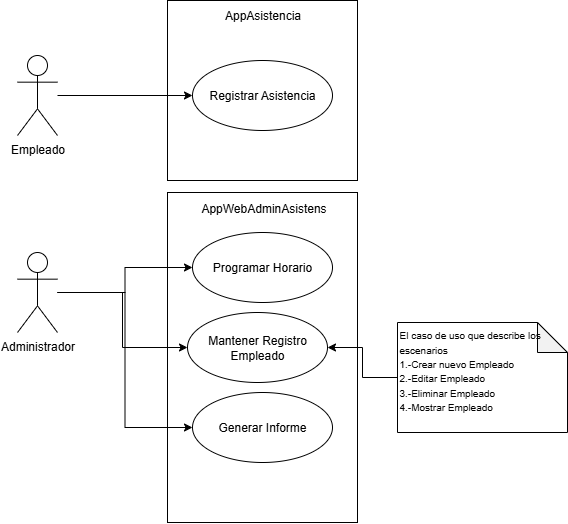

The diagram above was exported from draw.io. Its source (the exported page's mxGraphModel, read from the mxfile embedded in the PNG):
<mxGraphModel dx="1090" dy="591" grid="1" gridSize="10" guides="1" tooltips="1" connect="1" arrows="1" fold="1" page="1" pageScale="1" pageWidth="850" pageHeight="1100" math="0" shadow="0">
  <root>
    <mxCell id="0" />
    <mxCell id="1" parent="0" />
    <mxCell id="tCOYVSMCSeWp0OrJvghu-12" value="" style="html=1;align=center;verticalAlign=middle;dashed=0;whiteSpace=wrap;" vertex="1" parent="1">
      <mxGeometry x="280" y="222" width="190" height="330" as="geometry" />
    </mxCell>
    <mxCell id="tCOYVSMCSeWp0OrJvghu-1" value="Empleado&lt;div&gt;&lt;br&gt;&lt;/div&gt;" style="shape=umlActor;verticalLabelPosition=bottom;verticalAlign=top;html=1;outlineConnect=0;" vertex="1" parent="1">
      <mxGeometry x="130" y="85" width="40" height="80" as="geometry" />
    </mxCell>
    <mxCell id="tCOYVSMCSeWp0OrJvghu-21" style="edgeStyle=orthogonalEdgeStyle;rounded=0;orthogonalLoop=1;jettySize=auto;html=1;entryX=0;entryY=0.5;entryDx=0;entryDy=0;" edge="1" parent="1" source="tCOYVSMCSeWp0OrJvghu-3" target="tCOYVSMCSeWp0OrJvghu-14">
      <mxGeometry relative="1" as="geometry" />
    </mxCell>
    <mxCell id="tCOYVSMCSeWp0OrJvghu-22" style="edgeStyle=orthogonalEdgeStyle;rounded=0;orthogonalLoop=1;jettySize=auto;html=1;" edge="1" parent="1" source="tCOYVSMCSeWp0OrJvghu-3" target="tCOYVSMCSeWp0OrJvghu-18">
      <mxGeometry relative="1" as="geometry" />
    </mxCell>
    <mxCell id="tCOYVSMCSeWp0OrJvghu-23" style="edgeStyle=orthogonalEdgeStyle;rounded=0;orthogonalLoop=1;jettySize=auto;html=1;entryX=0;entryY=0.5;entryDx=0;entryDy=0;" edge="1" parent="1" source="tCOYVSMCSeWp0OrJvghu-3" target="tCOYVSMCSeWp0OrJvghu-20">
      <mxGeometry relative="1" as="geometry" />
    </mxCell>
    <mxCell id="tCOYVSMCSeWp0OrJvghu-3" value="Administrador" style="shape=umlActor;verticalLabelPosition=bottom;verticalAlign=top;html=1;outlineConnect=0;" vertex="1" parent="1">
      <mxGeometry x="130" y="282" width="40" height="80" as="geometry" />
    </mxCell>
    <mxCell id="tCOYVSMCSeWp0OrJvghu-9" value="" style="html=1;align=center;verticalAlign=middle;dashed=0;whiteSpace=wrap;" vertex="1" parent="1">
      <mxGeometry x="280" y="30" width="190" height="180" as="geometry" />
    </mxCell>
    <mxCell id="tCOYVSMCSeWp0OrJvghu-10" value="AppAsistencia" style="text;html=1;align=center;verticalAlign=middle;resizable=0;points=[];autosize=1;strokeColor=none;fillColor=none;" vertex="1" parent="1">
      <mxGeometry x="325" y="30" width="100" height="30" as="geometry" />
    </mxCell>
    <mxCell id="tCOYVSMCSeWp0OrJvghu-11" value="Registrar Asistencia" style="ellipse;whiteSpace=wrap;html=1;" vertex="1" parent="1">
      <mxGeometry x="305" y="90" width="140" height="70" as="geometry" />
    </mxCell>
    <mxCell id="tCOYVSMCSeWp0OrJvghu-6" style="edgeStyle=orthogonalEdgeStyle;rounded=0;orthogonalLoop=1;jettySize=auto;html=1;entryX=0;entryY=0.5;entryDx=0;entryDy=0;" edge="1" parent="1" source="tCOYVSMCSeWp0OrJvghu-1" target="tCOYVSMCSeWp0OrJvghu-11">
      <mxGeometry relative="1" as="geometry">
        <mxPoint x="260" y="130" as="targetPoint" />
      </mxGeometry>
    </mxCell>
    <mxCell id="tCOYVSMCSeWp0OrJvghu-13" value="AppWebAdminAsistens" style="text;html=1;align=center;verticalAlign=middle;resizable=0;points=[];autosize=1;strokeColor=none;fillColor=none;" vertex="1" parent="1">
      <mxGeometry x="301" y="223" width="150" height="30" as="geometry" />
    </mxCell>
    <mxCell id="tCOYVSMCSeWp0OrJvghu-14" value="Programar Horario" style="ellipse;whiteSpace=wrap;html=1;" vertex="1" parent="1">
      <mxGeometry x="305" y="262" width="140" height="70" as="geometry" />
    </mxCell>
    <mxCell id="tCOYVSMCSeWp0OrJvghu-18" value="Mantener Registro Empleado" style="ellipse;whiteSpace=wrap;html=1;" vertex="1" parent="1">
      <mxGeometry x="300" y="342" width="140" height="70" as="geometry" />
    </mxCell>
    <mxCell id="tCOYVSMCSeWp0OrJvghu-24" style="edgeStyle=orthogonalEdgeStyle;rounded=0;orthogonalLoop=1;jettySize=auto;html=1;" edge="1" parent="1" source="tCOYVSMCSeWp0OrJvghu-19" target="tCOYVSMCSeWp0OrJvghu-18">
      <mxGeometry relative="1" as="geometry" />
    </mxCell>
    <mxCell id="tCOYVSMCSeWp0OrJvghu-19" value="&lt;div&gt;&lt;font style=&quot;font-size: 10px;&quot;&gt;El caso de uso que describe los escenarios&lt;/font&gt;&lt;/div&gt;&lt;div&gt;&lt;font style=&quot;font-size: 10px;&quot;&gt;1.-Crear nuevo Empleado&lt;/font&gt;&lt;/div&gt;&lt;div&gt;&lt;font style=&quot;font-size: 10px;&quot;&gt;2.-Editar Empleado&lt;/font&gt;&lt;/div&gt;&lt;div&gt;&lt;font style=&quot;font-size: 10px;&quot;&gt;3.-Eliminar Empleado&lt;/font&gt;&lt;/div&gt;&lt;div&gt;&lt;font style=&quot;font-size: 10px;&quot;&gt;4.-Mostrar Empleado&lt;/font&gt;&lt;/div&gt;&lt;div&gt;&lt;br&gt;&lt;/div&gt;" style="shape=note;whiteSpace=wrap;html=1;backgroundOutline=1;darkOpacity=0.05;align=left;" vertex="1" parent="1">
      <mxGeometry x="510" y="352" width="170" height="110" as="geometry" />
    </mxCell>
    <mxCell id="tCOYVSMCSeWp0OrJvghu-20" value="Generar Informe" style="ellipse;whiteSpace=wrap;html=1;" vertex="1" parent="1">
      <mxGeometry x="305" y="422" width="140" height="70" as="geometry" />
    </mxCell>
  </root>
</mxGraphModel>